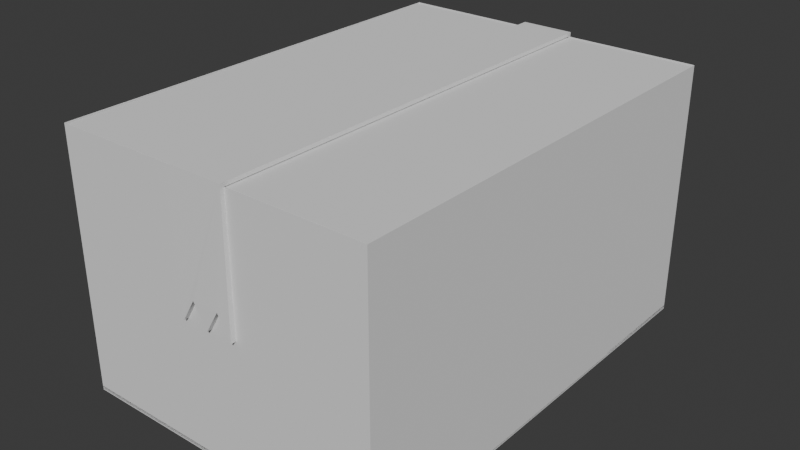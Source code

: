 # Source: Player_Assets.blend  (saved by Blender 4.2.66; exported with 4.5.12 LTS)
import bpy
from mathutils import Matrix  # noqa: F401  (used for matrix-valued properties, if any)

bpy.ops.wm.read_factory_settings(use_empty=True)
scene = bpy.context.scene
scene.name = 'Scene'

# ---- collections
col_collection = bpy.data.collections.new('Collection'); scene.collection.children.link(col_collection)

# ---- world
world_world = bpy.data.worlds.new('World'); scene.world = world_world
world_world.use_nodes = True; world_world.node_tree.nodes.clear()
_N = world_world.node_tree.nodes; _L = world_world.node_tree.links
n0 = _N.new('ShaderNodeOutputWorld'); n0.name = 'World Output'; n0.location = (300, 300)
n1 = _N.new('ShaderNodeBackground'); n1.name = 'Background'; n1.location = (10, 300)
n1.inputs[0].default_value = (0.05088, 0.05088, 0.05088, 1.0)
_L.new(n1.outputs[0], n0.inputs[0])
n0.is_active_output = True
world_world.color = (0.05088, 0.05088, 0.05088)
world_world.sun_shadow_jitter_overblur = 0.0

# ---- meshes
me_cube_001 = bpy.data.meshes.new('Cube.001')
me_cube_001.from_pydata([(-0.68, -0.68, -0.68), (-0.68, -0.68, 0.68), (-0.68, 0.68, -0.68), (-0.68, 0.68, 0.68), (0.68, -0.68, -0.68), (0.68, -0.68, 0.68), (0.68, 0.68, -0.68), (0.68, 0.68, 0.68), (-0.6729, -0.6729, -0.68), (-0.6742, -0.6742, 0.6742), (-0.6729, 0.6729, -0.68), (-0.6742, 0.6742, 0.6742), (0.6729, -0.6729, -0.68), (0.6742, -0.6742, 0.6742), (0.6729, 0.6729, -0.68), (0.6742, 0.6742, 0.6742), (-0.6729, -0.6729, -0.4742), (-0.6729, 0.6729, -0.4742), (0.6729, -0.6729, -0.4742), (0.6729, 0.6729, -0.4742), (0.6953, -2.554e-10, -0.0008341), (0.6908, 0.1133, 0.6981), (0.6953, 0.1133, -0.0008341), (0.6908, -0.1133, 0.6981), (0.6953, -0.1133, -0.0008341), (0.6953, 0.05667, 0.118), (0.6953, -0.05667, 0.118), (-0.6953, 2.554e-10, -0.0008341), (-0.6908, 0.1133, 0.6981), (-0.6953, 0.1133, -0.0008341), (-0.6908, -0.1133, 0.6981), (-0.6953, -0.1133, -0.0008341), (-0.6953, 0.05667, 0.118), (-0.6953, -0.05667, 0.118), (0.68, 0.0, -0.0008341), (0.68, 0.1133, 0.6792), (0.68, 0.1133, -0.0008341), (0.68, -0.1133, 0.6792), (0.68, -0.1133, -0.0008341), (0.68, 0.05667, 0.118), (0.68, -0.05667, 0.118), (-0.68, 0.0, -0.0008341), (-0.68, 0.1133, 0.6792), (-0.68, 0.1133, -0.0008341), (-0.68, -0.1133, 0.6792), (-0.68, -0.1133, -0.0008341), (-0.68, 0.05667, 0.118), (-0.68, -0.05667, 0.118)], [], [(2, 3, 7, 6), (4, 5, 1, 0), (2, 0, 1, 3), (4, 6, 7, 5), (10, 14, 15, 11), (12, 8, 9, 13), (11, 15, 13, 9), (10, 11, 9, 8), (12, 13, 15, 14), (4, 0, 8, 12), (0, 2, 10, 8), (2, 6, 14, 10), (6, 4, 12, 14), (12, 8, 16, 18), (16, 17, 19, 18), (8, 10, 17, 16), (14, 12, 18, 19), (10, 14, 19, 17), (29, 32, 27, 33, 31, 30, 28), (23, 24, 26, 20, 25, 22, 21), (43, 42, 44, 45, 47, 41, 46), (37, 35, 36, 39, 34, 40, 38), (25, 20, 34, 39), (26, 24, 38, 40), (22, 25, 39, 36), (20, 26, 40, 34), (27, 32, 46, 41), (31, 33, 47, 45), (23, 30, 31, 45, 44, 37, 38, 24), (28, 30, 23, 21), (32, 29, 43, 46), (33, 27, 41, 47), (28, 21, 22, 36, 35, 42, 43, 29), (42, 35, 37, 44)])
_uv = me_cube_001.uv_layers.new(name='UVMap')
_uv.uv.foreach_set('vector', [0.375, 0.25, 0.625, 0.25, 0.625, 0.5, 0.375, 0.5, 0.375, 0.75, 0.625, 0.75, 0.625, 1.0, 0.375, 1.0, 0.375, 0.25, 0.375, 0.0, 0.625, 0.0, 0.625, 0.25, 0.375, 0.75, 0.375, 0.5, 0.625, 0.5, 0.625, 0.75, 0.375, 0.25, 0.375, 0.5, 0.625, 0.5, 0.625, 0.25, 0.375, 0.75, 0.375, 1.0, 0.625, 1.0, 0.625, 0.75, 0.875, 0.5, 0.625, 0.5, 0.625, 0.75, 0.875, 0.75, 0.375, 0.25, 0.625, 0.25, 0.625, 0.0, 0.375, 0.0, 0.375, 0.75, 0.625, 0.75, 0.625, 0.5, 0.375, 0.5, 0.375, 0.75, 0.375, 1.0, 0.375, 1.0, 0.375, 0.75, 0.375, 0.0, 0.375, 0.25, 0.375, 0.25, 0.375, 0.0, 0.375, 0.25, 0.375, 0.5, 0.375, 0.5, 0.375, 0.25, 0.375, 0.5, 0.375, 0.75, 0.375, 0.75, 0.375, 0.5, 0.375, 0.75, 0.375, 1.0, 0.375, 1.0, 0.375, 0.75, 0.0, 0.0, 0.0, 0.0, 0.0, 0.0, 0.0, 0.0, 0.375, 0.0, 0.375, 0.25, 0.375, 0.25, 0.375, 0.0, 0.375, 0.5, 0.375, 0.75, 0.375, 0.75, 0.375, 0.5, 0.375, 0.25, 0.375, 0.5, 0.375, 0.5, 0.375, 0.25, 0.5, 0.6042, 0.5, 0.6146, 0.5, 0.625, 0.5, 0.6354, 0.5, 0.6458, 0.625, 0.6458, 0.625, 0.6042, 0.625, 0.6458, 0.5, 0.6458, 0.5, 0.6354, 0.5, 0.625, 0.5, 0.6146, 0.5, 0.6042, 0.625, 0.6042, 0.5, 0.6042, 0.625, 0.6042, 0.625, 0.6458, 0.5, 0.6458, 0.5, 0.6354, 0.5, 0.625, 0.5, 0.6146, 0.625, 0.6458, 0.625, 0.6042, 0.5, 0.6042, 0.5, 0.6146, 0.5, 0.625, 0.5, 0.6354, 0.5, 0.6458, 0.5, 0.6146, 0.5, 0.625, 0.5, 0.625, 0.5, 0.6146, 0.5, 0.6354, 0.5, 0.6458, 0.5, 0.6458, 0.5, 0.6354, 0.5, 0.6042, 0.5, 0.6146, 0.5, 0.6146, 0.5, 0.6042, 0.5, 0.625, 0.5, 0.6354, 0.5, 0.6354, 0.5, 0.625, 0.5, 0.625, 0.5, 0.6146, 0.5, 0.6146, 0.5, 0.625, 0.5, 0.6458, 0.5, 0.6354, 0.5, 0.6354, 0.5, 0.6458, 0.625, 0.6458, 0.625, 0.6458, 0.5, 0.6458, 0.5, 0.6458, 0.625, 0.6458, 0.625, 0.6458, 0.5, 0.6458, 0.5, 0.6458, 0.625, 0.6042, 0.625, 0.6458, 0.625, 0.6458, 0.625, 0.6042, 0.5, 0.6146, 0.5, 0.6042, 0.5, 0.6042, 0.5, 0.6146, 0.5, 0.6354, 0.5, 0.625, 0.5, 0.625, 0.5, 0.6354, 0.625, 0.6042, 0.625, 0.6042, 0.5, 0.6042, 0.5, 0.6042, 0.625, 0.6042, 0.625, 0.6042, 0.5, 0.6042, 0.5, 0.6042, 0.625, 0.6042, 0.625, 0.6042, 0.625, 0.6458, 0.625, 0.6458])
me_cube_001.update()
me_cube_003 = bpy.data.meshes.new('Cube.003')
me_cube_003.from_pydata([(0.68, -0.68, -0.6739), (0.68, 0.68, -0.6739), (0.34, -0.68, -0.6739), (0.34, 0.68, -0.6739)], [], [(1, 0, 2, 3)])
_uv = me_cube_003.uv_layers.new(name='UVMap')
_uv.uv.foreach_set('vector', [0.375, 0.5, 0.375, 0.75, 0.3125, 0.75, 0.3125, 0.5])
me_cube_003.update()
me_cube_007 = bpy.data.meshes.new('Cube.007')
me_cube_007.from_pydata([(-0.68, -0.68, -0.6739), (-0.68, 0.68, -0.6739), (-0.34, 0.68, -0.6739), (-0.34, -0.68, -0.6739), (-0.68, -0.68, -0.6639), (-0.68, 0.68, -0.6639), (-0.34, 0.68, -0.6639), (-0.34, -0.68, -0.6639)], [], [(2, 3, 0, 1), (6, 5, 4, 7), (2, 1, 5, 6), (1, 0, 4, 5), (0, 3, 7, 4), (3, 2, 6, 7)])
_uv = me_cube_007.uv_layers.new(name='UVMap')
_uv.uv.foreach_set('vector', [0.1875, 0.5, 0.1875, 0.75, 0.125, 0.75, 0.125, 0.5, 0.1875, 0.5, 0.125, 0.5, 0.125, 0.75, 0.1875, 0.75, 0.1875, 0.5, 0.125, 0.5, 0.125, 0.5, 0.1875, 0.5, 0.125, 0.5, 0.125, 0.75, 0.125, 0.75, 0.125, 0.5, 0.125, 0.75, 0.1875, 0.75, 0.1875, 0.75, 0.125, 0.75, 0.1875, 0.75, 0.1875, 0.5, 0.1875, 0.5, 0.1875, 0.75])
me_cube_007.update()
me_cube_008 = bpy.data.meshes.new('Cube.008')
me_cube_008.from_pydata([(-0.68, -0.68, -0.6854), (0.68, -0.68, -0.6854), (0.68, 3.094e-17, -0.6854), (-0.68, 3.094e-17, -0.6854)], [], [(2, 1, 0, 3)])
_uv = me_cube_008.uv_layers.new(name='UVMap')
_uv.uv.foreach_set('vector', [0.375, 0.625, 0.375, 0.75, 0.125, 0.75, 0.125, 0.625])
me_cube_008.update()
me_cube_009 = bpy.data.meshes.new('Cube.009')
me_cube_009.from_pydata([(-0.68, 0.68, -0.6854), (0.68, 0.68, -0.6854), (0.68, 3.094e-17, -0.6854), (-0.68, 3.094e-17, -0.6854)], [], [(1, 2, 3, 0)])
_uv = me_cube_009.uv_layers.new(name='UVMap')
_uv.uv.foreach_set('vector', [0.375, 0.5, 0.375, 0.625, 0.125, 0.625, 0.125, 0.5])
me_cube_009.update()

# ---- objects
ob_box_base = bpy.data.objects.new('box_base', me_cube_001)
ob_inside_flap_1 = bpy.data.objects.new('inside_flap_1', me_cube_003)
ob_inside_flap_2 = bpy.data.objects.new('inside_flap_2', me_cube_007)
ob_outside_flap_2 = bpy.data.objects.new('outside_flap_2', me_cube_008)
ob_outside_flap_1 = bpy.data.objects.new('outside_flap_1', me_cube_009)

# ---- transforms, parenting, visibility, modifiers, constraints
ob_box_base.location = (0.0, 0.0, 0.0)
ob_box_base.rotation_euler = (0.0, -0.0, 4.712)
ob_box_base.scale = (0.1307, 0.09338, 0.07471)
ob_inside_flap_1.location = (0.0, -1.233e-32, 0.0)
ob_inside_flap_1.rotation_euler = (0.0, -0.0, 4.712)
ob_inside_flap_1.scale = (0.1307, 0.09338, 0.07471)
_m = ob_inside_flap_1.modifiers.new('Solidify', 'SOLIDIFY')
ob_inside_flap_2.location = (0.0, 0.0, 0.0)
ob_inside_flap_2.rotation_euler = (0.0, -0.0, 4.712)
ob_inside_flap_2.scale = (0.1307, 0.09338, 0.07471)
ob_outside_flap_2.location = (0.0, -2.052e-33, 7.451e-09)
ob_outside_flap_2.rotation_euler = (0.0, -0.0, 4.712)
ob_outside_flap_2.scale = (0.1307, 0.09338, 0.07471)
_m = ob_outside_flap_2.modifiers.new('Solidify', 'SOLIDIFY')
ob_outside_flap_1.location = (-2.068e-25, 0.0, 7.451e-09)
ob_outside_flap_1.rotation_euler = (0.0, -0.0, 4.712)
ob_outside_flap_1.scale = (0.1307, 0.09338, 0.07471)
_m = ob_outside_flap_1.modifiers.new('Solidify', 'SOLIDIFY')

# ---- collection membership
col_collection.objects.link(ob_box_base)
col_collection.objects.link(ob_inside_flap_1)
col_collection.objects.link(ob_inside_flap_2)
col_collection.objects.link(ob_outside_flap_2)
col_collection.objects.link(ob_outside_flap_1)

# ---- scene / render settings (as saved in the file)
scene.frame_start = 1; scene.frame_end = 250; scene.frame_set(1)
scene.render.engine = 'BLENDER_EEVEE_NEXT'
bpy.context.view_layer.update()

# ---- added for rendering (the .blend has no active camera and no usable light): camera, sun
cam_auto = bpy.data.cameras.new('AutoCamera')
cam_auto.lens = 50.0
cam_auto.sensor_width = 36.0
cam_auto.clip_end = 1000.0
ob_auto_camera = bpy.data.objects.new('AutoCamera', cam_auto)
scene.collection.objects.link(ob_auto_camera)
ob_auto_camera.location = (0.226374, -0.271649, 0.181572)
ob_auto_camera.rotation_euler = (1.09748, -7.21219e-08, 0.694738)
scene.camera = ob_auto_camera
light_auto_sun = bpy.data.lights.new('AutoSun', 'SUN')
light_auto_sun.energy = 3.0
light_auto_sun.angle = 0.0523599
ob_auto_sun = bpy.data.objects.new('AutoSun', light_auto_sun)
scene.collection.objects.link(ob_auto_sun)
ob_auto_sun.rotation_euler = (0.872665, 0.174533, 0.523599)
bpy.context.view_layer.update()
